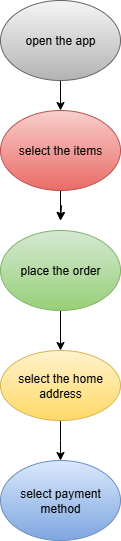

The diagram above was exported from draw.io. Its source (the exported page's mxGraphModel, read from the mxfile embedded in the PNG):
<mxGraphModel dx="786" dy="451" grid="1" gridSize="10" guides="1" tooltips="1" connect="1" arrows="1" fold="1" page="1" pageScale="1" pageWidth="850" pageHeight="1100" math="0" shadow="0">
  <root>
    <mxCell id="0" />
    <mxCell id="1" parent="0" />
    <mxCell id="9zvZJVUtFZJ_eNU78lwx-7" style="edgeStyle=orthogonalEdgeStyle;rounded=0;orthogonalLoop=1;jettySize=auto;html=1;exitX=0.5;exitY=1;exitDx=0;exitDy=0;" edge="1" parent="1" source="9zvZJVUtFZJ_eNU78lwx-1">
      <mxGeometry relative="1" as="geometry">
        <mxPoint x="380" y="230" as="targetPoint" />
      </mxGeometry>
    </mxCell>
    <mxCell id="9zvZJVUtFZJ_eNU78lwx-8" style="edgeStyle=orthogonalEdgeStyle;rounded=0;orthogonalLoop=1;jettySize=auto;html=1;" edge="1" parent="1" source="9zvZJVUtFZJ_eNU78lwx-1">
      <mxGeometry relative="1" as="geometry">
        <mxPoint x="380" y="230" as="targetPoint" />
        <Array as="points">
          <mxPoint x="380" y="215" />
          <mxPoint x="381" y="215" />
        </Array>
      </mxGeometry>
    </mxCell>
    <mxCell id="9zvZJVUtFZJ_eNU78lwx-1" value="select the items" style="ellipse;whiteSpace=wrap;html=1;fillColor=#f8cecc;gradientColor=#ea6b66;strokeColor=#b85450;" vertex="1" parent="1">
      <mxGeometry x="320" y="120" width="120" height="80" as="geometry" />
    </mxCell>
    <mxCell id="9zvZJVUtFZJ_eNU78lwx-6" style="edgeStyle=orthogonalEdgeStyle;rounded=0;orthogonalLoop=1;jettySize=auto;html=1;exitX=0.5;exitY=1;exitDx=0;exitDy=0;entryX=0.5;entryY=0;entryDx=0;entryDy=0;" edge="1" parent="1" source="9zvZJVUtFZJ_eNU78lwx-2" target="9zvZJVUtFZJ_eNU78lwx-1">
      <mxGeometry relative="1" as="geometry" />
    </mxCell>
    <mxCell id="9zvZJVUtFZJ_eNU78lwx-2" value="open the app" style="ellipse;whiteSpace=wrap;html=1;fillColor=#f5f5f5;strokeColor=#666666;gradientColor=#b3b3b3;" vertex="1" parent="1">
      <mxGeometry x="320" y="10" width="120" height="80" as="geometry" />
    </mxCell>
    <mxCell id="9zvZJVUtFZJ_eNU78lwx-9" style="edgeStyle=orthogonalEdgeStyle;rounded=0;orthogonalLoop=1;jettySize=auto;html=1;exitX=0.5;exitY=1;exitDx=0;exitDy=0;entryX=0.5;entryY=0;entryDx=0;entryDy=0;" edge="1" parent="1" source="9zvZJVUtFZJ_eNU78lwx-3" target="9zvZJVUtFZJ_eNU78lwx-4">
      <mxGeometry relative="1" as="geometry" />
    </mxCell>
    <mxCell id="9zvZJVUtFZJ_eNU78lwx-3" value="place the order" style="ellipse;whiteSpace=wrap;html=1;fillColor=#d5e8d4;gradientColor=#97d077;strokeColor=#82b366;" vertex="1" parent="1">
      <mxGeometry x="320" y="240" width="120" height="80" as="geometry" />
    </mxCell>
    <mxCell id="9zvZJVUtFZJ_eNU78lwx-12" style="edgeStyle=orthogonalEdgeStyle;rounded=0;orthogonalLoop=1;jettySize=auto;html=1;" edge="1" parent="1" source="9zvZJVUtFZJ_eNU78lwx-4">
      <mxGeometry relative="1" as="geometry">
        <mxPoint x="380" y="470" as="targetPoint" />
      </mxGeometry>
    </mxCell>
    <mxCell id="9zvZJVUtFZJ_eNU78lwx-4" value="select the home address" style="ellipse;whiteSpace=wrap;html=1;fillColor=#fff2cc;gradientColor=#ffd966;strokeColor=#d6b656;" vertex="1" parent="1">
      <mxGeometry x="320" y="360" width="120" height="70" as="geometry" />
    </mxCell>
    <mxCell id="9zvZJVUtFZJ_eNU78lwx-13" value="select payment method" style="ellipse;whiteSpace=wrap;html=1;fillColor=#dae8fc;gradientColor=#7ea6e0;strokeColor=#6c8ebf;" vertex="1" parent="1">
      <mxGeometry x="320" y="470" width="120" height="80" as="geometry" />
    </mxCell>
  </root>
</mxGraphModel>